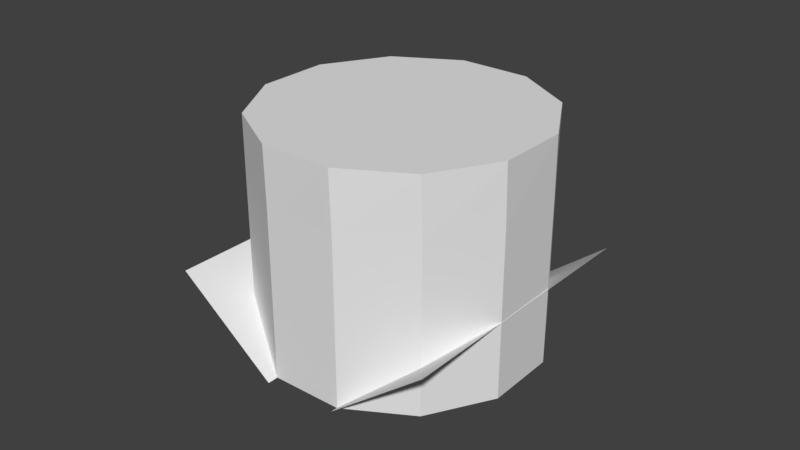 # Source: arena.blend  (saved by Blender 2.78.0; exported with 4.5.12 LTS)
import bpy
from mathutils import Matrix  # noqa: F401  (used for matrix-valued properties, if any)

bpy.ops.wm.read_factory_settings(use_empty=True)
scene = bpy.context.scene
scene.name = 'Scene'

# ---- collections
col_collection_1 = bpy.data.collections.new('Collection 1'); scene.collection.children.link(col_collection_1)

# ---- world
world_world = bpy.data.worlds.new('World'); scene.world = world_world
world_world.color = (0.05088, 0.05088, 0.05088)
world_world.use_sun_shadow = False
world_world.sun_shadow_jitter_overblur = 0.0
world_world.cycles.sampling_method = 'MANUAL'

# ---- meshes
me_cylinder_003 = bpy.data.meshes.new('Cylinder.003')
me_cylinder_003.from_pydata([(0.0, 1.0, -1.0), (-4.793e-08, 1.0, 0.1934), (0.5, 0.866, -1.0), (0.5, 0.866, 0.1934), (0.866, 0.5, -1.0), (0.866, 0.5, 0.1934), (1.0, -4.371e-08, -1.0), (1.0, -4.978e-08, 0.1934), (0.866, -0.5, -1.0), (0.866, -0.5, 0.1934), (0.5, -0.866, -1.0), (0.5, -0.866, 0.1934), (1.51e-07, -1.0, -1.0), (1.031e-07, -1.0, 0.1934), (-0.5, -0.866, -1.0), (-0.5, -0.866, 0.1934), (-0.866, -0.5, -1.0), (-0.866, -0.5, 0.1934), (-1.0, -4.649e-07, -1.0), (-1.0, -4.71e-07, 0.1934), (-0.866, 0.5, -1.0), (-0.866, 0.5, 0.1934), (-0.5, 0.866, -1.0), (-0.5, 0.866, 0.1934), (0.01096, 0.9999, 0.6162), (0.5095, 0.8605, 0.6162), (0.8715, 0.4905, 0.6162), (0.9999, -0.01096, 0.6162), (0.8605, -0.5095, 0.6162), (0.4905, -0.8715, 0.6162), (-0.01096, -0.9999, 0.6162), (-0.5095, -0.8605, 0.6162), (-0.8715, -0.4905, 0.6162), (-0.9999, 0.01096, 0.6162), (-0.8605, 0.5095, 0.6162), (-0.4905, 0.8715, 0.6162), (-0.6917, -1.254, -0.4489), (0.0141, -1.072, -1.004), (-1.196, 0.7044, -0.4489), (-0.4898, 0.8861, -1.004), (0.01573, -1.071, -1.005), (-0.4882, 0.8865, -1.005), (0.5049, -0.9143, -1.003), (1.193, -0.7373, -0.4446), (0.007572, 1.018, -1.003), (0.6955, 1.195, -0.4446)], [], [(0, 1, 3, 2), (2, 3, 5, 4), (4, 5, 7, 6), (6, 7, 9, 8), (8, 9, 11, 10), (10, 11, 13, 12), (12, 13, 15, 14), (14, 15, 17, 16), (16, 17, 19, 18), (18, 19, 21, 20), (5, 3, 25, 26), (20, 21, 23, 22), (22, 23, 1, 0), (0, 2, 4, 6, 8, 10, 12, 14, 16, 18, 20, 22), (25, 24, 35, 34, 33, 32, 31, 30, 29, 28, 27, 26), (21, 19, 33, 34), (19, 17, 32, 33), (17, 15, 31, 32), (15, 13, 30, 31), (13, 11, 29, 30), (11, 9, 28, 29), (9, 7, 27, 28), (1, 23, 35, 24), (3, 1, 24, 25), (7, 5, 26, 27), (23, 21, 34, 35), (36, 37, 39, 38), (36, 38, 41, 40), (42, 43, 45, 44)])
me_cylinder_003.use_remesh_preserve_volume = False
me_cylinder_003.use_remesh_preserve_attributes = False
me_cylinder_003.use_mirror_vertex_groups = False
me_cylinder_003.update()

# ---- objects
ob_cylinder = bpy.data.objects.new('Cylinder', me_cylinder_003)

# ---- transforms, parenting, visibility, modifiers, constraints
ob_cylinder.location = (-0.004846, 0.002771, 4.726)
ob_cylinder.rotation_euler = (7.524e-09, -5.942e-08, -0.2519)
ob_cylinder.scale = (4.731, 4.731, 4.731)
ob_cylinder.lineart.crease_threshold = 0.0

# ---- collection membership
col_collection_1.objects.link(ob_cylinder)

# ---- scene / render settings (as saved in the file)
scene.frame_start = 1; scene.frame_end = 250; scene.frame_set(1)
scene.render.engine = 'BLENDER_EEVEE_NEXT'
scene.render.resolution_percentage = 50
scene.render.dither_intensity = 0.0
scene.cycles.use_denoising = False
scene.cycles.samples = 128
scene.cycles.sampling_pattern = 'TABULATED_SOBOL'
scene.cycles.light_sampling_threshold = 0.0
scene.cycles.use_adaptive_sampling = False
scene.cycles.use_light_tree = False
scene.cycles.blur_glossy = 0.0
scene.cycles.sample_clamp_indirect = 0.0
scene.view_settings.view_transform = 'Standard'
bpy.context.view_layer.update()

# ---- added for rendering (the .blend has no active camera and no usable light): camera, sun
cam_auto = bpy.data.cameras.new('AutoCamera')
cam_auto.lens = 50.0
cam_auto.sensor_width = 36.0
cam_auto.clip_end = 1000.0
ob_auto_camera = bpy.data.objects.new('AutoCamera', cam_auto)
scene.collection.objects.link(ob_auto_camera)
ob_auto_camera.location = (19.5198, -23.6072, 19.4574)
ob_auto_camera.rotation_euler = (1.09748, -7.21219e-08, 0.694738)
scene.camera = ob_auto_camera
light_auto_sun = bpy.data.lights.new('AutoSun', 'SUN')
light_auto_sun.energy = 3.0
light_auto_sun.angle = 0.0523599
ob_auto_sun = bpy.data.objects.new('AutoSun', light_auto_sun)
scene.collection.objects.link(ob_auto_sun)
ob_auto_sun.rotation_euler = (0.872665, 0.174533, 0.523599)
bpy.context.view_layer.update()
